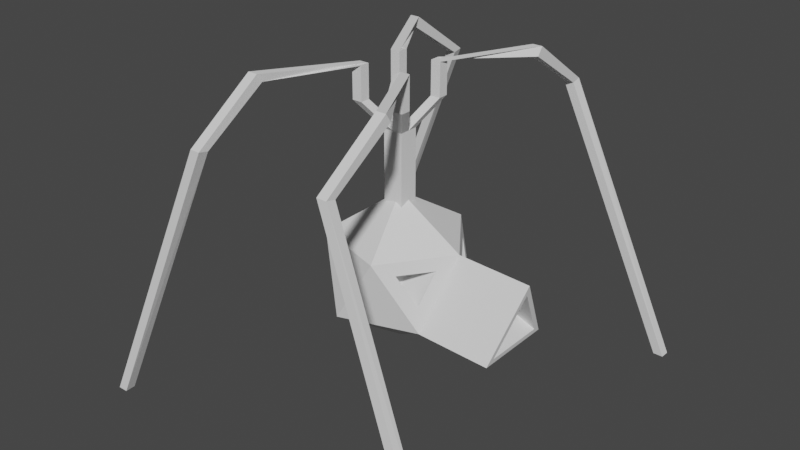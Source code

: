 # Source: SpiderTech1.blend  (saved by Blender 3.6.11; exported with 4.5.12 LTS)
import bpy
from mathutils import Matrix  # noqa: F401  (used for matrix-valued properties, if any)

bpy.ops.wm.read_factory_settings(use_empty=True)
scene = bpy.context.scene
scene.name = 'Scene'

# ---- collections
col_collection = bpy.data.collections.new('Collection'); scene.collection.children.link(col_collection)

# ---- world
world_world = bpy.data.worlds.new('World'); scene.world = world_world
world_world.use_nodes = True; world_world.node_tree.nodes.clear()
_N = world_world.node_tree.nodes; _L = world_world.node_tree.links
n0 = _N.new('ShaderNodeOutputWorld'); n0.name = 'World Output'; n0.location = (300, 300)
n1 = _N.new('ShaderNodeBackground'); n1.name = 'Background'; n1.location = (10, 300)
n1.inputs[0].default_value = (0.05088, 0.05088, 0.05088, 1.0)
_L.new(n1.outputs[0], n0.inputs[0])
n0.is_active_output = True
world_world.color = (0.05088, 0.05088, 0.05088)
world_world.use_sun_shadow = False
world_world.sun_shadow_jitter_overblur = 0.0

# ---- meshes
me_icosphere = bpy.data.meshes.new('Icosphere')
me_icosphere.from_pydata([(0.0, 0.0, -1.0), (0.7236, -0.5257, -0.4472), (-0.2764, -0.8506, -0.4472), (-0.8944, 0.0, -0.4472), (-0.2764, 0.8506, -0.4472), (0.7236, 0.5257, -0.4472), (0.3387, -0.5404, 0.548), (-0.7236, -0.5257, 0.4472), (-0.7236, 0.5257, 0.4472), (0.2764, 0.8506, 0.4472), (0.6186, -0.1551, 0.548), (0.2135, -0.1551, 0.7984), (1.712, 0.408, -0.4296), (1.712, -0.408, -0.4296), (1.845, 0.0, 0.2645), (0.6413, 0.1423, 0.5397), (0.3336, 0.566, 0.5397), (0.1959, 0.1423, 0.815), (0.8944, 0.0, 0.4472), (0.2764, -0.8506, 0.4472), (0.0, 0.0, 1.0), (0.2714, -0.2714, 0.2714), (0.2714, -0.2714, -0.2714), (-0.2714, 0.2714, 0.2714), (-0.2714, 0.2714, -0.2714), (-0.2714, -0.2714, 0.2714), (-0.2714, -0.2714, -0.2714), (1.699, 0.5257, -0.4964), (1.699, -0.5257, -0.4964), (1.87, 0.0, 0.398), (1.387, 0.408, -0.2991), (1.387, -0.408, -0.2991), (1.519, 0.0, 0.395), (0.6733, 0.4892, -0.122), (0.4701, 0.6369, 0.2846), (0.751, 0.2502, 0.2846), (0.6737, -0.4894, -0.1241), (0.7519, -0.2486, 0.2856), (0.4688, -0.6383, 0.2856), (0.07314, 0.6369, 0.1909), (0.2764, 0.4892, -0.2157), (0.3541, 0.2502, 0.1909), (0.355, -0.2486, 0.1919), (0.2767, -0.4894, -0.2177), (0.0719, -0.6383, 0.1919), (0.2714, 0.2714, -0.2714), (0.2714, 0.2714, 0.2714), (0.1292, 0.1292, 0.2714), (-0.1292, 0.1292, 0.2714), (-0.1292, -0.1292, 0.2714), (0.1292, -0.1292, 0.2714), (0.0, -0.2714, 0.2714), (0.0, -0.2714, -0.2714), (0.0, 0.2714, 0.2714), (0.0, 0.2714, -0.2714), (0.0, 0.1292, 0.2714), (0.0, -0.1292, 0.2714), (0.2714, 0.0, 0.2714), (0.2714, 0.0, -0.2714), (-0.2714, 0.0, 0.2714), (-0.2714, 0.0, -0.2714), (0.1292, 0.0, 0.2714), (-0.1292, 0.0, 0.2714), (0.0, 0.0, -0.2714)], [], [(0, 1, 2), (1, 0, 5), (0, 2, 3), (0, 3, 4), (0, 4, 5), (5, 18, 29, 27), (2, 1, 19), (3, 2, 7), (4, 3, 8), (5, 4, 9), (34, 35, 41, 39), (2, 19, 7), (3, 7, 8), (4, 8, 9), (36, 37, 42, 43), (63, 58, 22, 52), (7, 19, 20), (8, 7, 20), (9, 8, 20), (52, 51, 25, 26), (12, 14, 32, 30), (18, 1, 28, 29), (1, 5, 27, 28), (18, 9, 16, 15), (9, 20, 17, 16), (20, 18, 15, 17), (10, 6, 19, 18), (6, 11, 20, 19), (11, 10, 18, 20), (58, 57, 21, 22), (54, 53, 46, 45), (60, 59, 23, 24), (16, 17, 15), (6, 10, 11), (12, 13, 28, 27), (13, 14, 29, 28), (14, 12, 27, 29), (31, 30, 32), (14, 13, 31, 32), (13, 12, 30, 31), (5, 9, 34, 33), (9, 18, 35, 34), (18, 5, 33, 35), (1, 18, 37, 36), (18, 19, 38, 37), (19, 1, 36, 38), (43, 42, 44), (40, 39, 41), (33, 34, 39, 40), (38, 36, 43, 44), (35, 33, 40, 41), (37, 38, 44, 42), (53, 23, 48, 55), (59, 25, 49, 62), (51, 21, 50, 56), (57, 46, 47, 61), (25, 51, 56, 49), (46, 53, 55, 47), (24, 23, 53, 54), (22, 21, 51, 52), (60, 63, 52, 26), (24, 54, 63, 60), (21, 57, 61, 50), (23, 59, 62, 48), (26, 25, 59, 60), (45, 46, 57, 58), (54, 45, 58, 63)])
_uv = me_icosphere.uv_layers.new(name='UVMap')
_uv.uv.foreach_set('vector', [0.1818, 0.0, 0.2727, 0.1575, 0.09091, 0.1575, 0.2727, 0.1575, 0.3636, 0.0, 0.4545, 0.1575, 0.9091, 0.0, 1.0, 0.1575, 0.8182, 0.1575, 0.7273, 0.0, 0.8182, 0.1575, 0.6364, 0.1575, 0.5455, 0.0, 0.6364, 0.1575, 0.4545, 0.1575, 0.4545, 0.1575, 0.3636, 0.3149, 0.3636, 0.3149, 0.4545, 0.1575, 0.09091, 0.1575, 0.2727, 0.1575, 0.1818, 0.3149, 0.8182, 0.1575, 1.0, 0.1575, 0.9091, 0.3149, 0.6364, 0.1575, 0.8182, 0.1575, 0.7273, 0.3149, 0.4545, 0.1575, 0.6364, 0.1575, 0.5455, 0.3149, 0.4959, 0.2863, 0.4132, 0.2863, 0.4132, 0.2863, 0.4959, 0.2863, 0.09091, 0.1575, 0.1818, 0.3149, 0.0, 0.3149, 0.8182, 0.1575, 0.9091, 0.3149, 0.7273, 0.3149, 0.6364, 0.1575, 0.7273, 0.3149, 0.5455, 0.3149, 0.2727, 0.2144, 0.3144, 0.2865, 0.3144, 0.2865, 0.2727, 0.2144, 0.5, 0.125, 0.625, 0.125, 0.625, 0.25, 0.5, 0.25, 0.0, 0.3149, 0.1818, 0.3149, 0.09091, 0.4724, 0.7273, 0.3149, 0.9091, 0.3149, 0.8182, 0.4724, 0.5455, 0.3149, 0.7273, 0.3149, 0.6364, 0.4724, 0.375, 0.375, 0.625, 0.375, 0.625, 0.5, 0.375, 0.5, 0.4342, 0.1692, 0.3636, 0.2914, 0.3636, 0.2914, 0.4342, 0.1692, 0.3636, 0.3149, 0.2727, 0.1575, 0.2727, 0.1575, 0.3636, 0.3149, 0.2727, 0.1575, 0.4545, 0.1575, 0.4545, 0.1575, 0.2727, 0.1575, 0.3636, 0.3149, 0.5455, 0.3149, 0.4998, 0.3413, 0.4093, 0.3413, 0.5455, 0.3149, 0.4545, 0.4724, 0.4545, 0.4197, 0.4998, 0.3413, 0.4545, 0.4724, 0.3636, 0.3149, 0.4093, 0.3413, 0.4545, 0.4197, 0.3139, 0.3436, 0.2316, 0.3436, 0.1818, 0.3149, 0.3636, 0.3149, 0.2316, 0.3436, 0.2727, 0.415, 0.2727, 0.4724, 0.1818, 0.3149, 0.2727, 0.415, 0.3139, 0.3436, 0.3636, 0.3149, 0.2727, 0.4724, 0.375, 0.625, 0.625, 0.625, 0.625, 0.75, 0.375, 0.75, 0.375, 0.875, 0.625, 0.875, 0.625, 1.0, 0.375, 1.0, 0.125, 0.625, 0.375, 0.625, 0.375, 0.75, 0.125, 0.75, 0.4998, 0.3413, 0.4545, 0.4197, 0.4093, 0.3413, 0.2316, 0.3436, 0.3139, 0.3436, 0.2727, 0.415, 0.4342, 0.1692, 0.2931, 0.1692, 0.2727, 0.1575, 0.4545, 0.1575, 0.2931, 0.1692, 0.3636, 0.2914, 0.3636, 0.3149, 0.2727, 0.1575, 0.3636, 0.2914, 0.4342, 0.1692, 0.4545, 0.1575, 0.3636, 0.3149, 0.2931, 0.1692, 0.4342, 0.1692, 0.3636, 0.2914, 0.3636, 0.2914, 0.2931, 0.1692, 0.2931, 0.1692, 0.3636, 0.2914, 0.2931, 0.1692, 0.4342, 0.1692, 0.4342, 0.1692, 0.2931, 0.1692, 0.4545, 0.1575, 0.5455, 0.3149, 0.4959, 0.2863, 0.4545, 0.2147, 0.5455, 0.3149, 0.3636, 0.3149, 0.4132, 0.2863, 0.4959, 0.2863, 0.3636, 0.3149, 0.4545, 0.1575, 0.4545, 0.2147, 0.4132, 0.2863, 0.2727, 0.1575, 0.3636, 0.3149, 0.3144, 0.2865, 0.2727, 0.2144, 0.3636, 0.3149, 0.1818, 0.3149, 0.2311, 0.2865, 0.3144, 0.2865, 0.1818, 0.3149, 0.2727, 0.1575, 0.2727, 0.2144, 0.2311, 0.2865, 0.2727, 0.2144, 0.3144, 0.2865, 0.2311, 0.2865, 0.4545, 0.2147, 0.4959, 0.2863, 0.4132, 0.2863, 0.4545, 0.2147, 0.4959, 0.2863, 0.4959, 0.2863, 0.4545, 0.2147, 0.2311, 0.2865, 0.2727, 0.2144, 0.2727, 0.2144, 0.2311, 0.2865, 0.4132, 0.2863, 0.4545, 0.2147, 0.4545, 0.2147, 0.4132, 0.2863, 0.3144, 0.2865, 0.2311, 0.2865, 0.2311, 0.2865, 0.3144, 0.2865, 0.75, 0.5, 0.875, 0.5, 0.8095, 0.5655, 0.75, 0.5655, 0.875, 0.625, 0.875, 0.75, 0.8095, 0.6845, 0.8095, 0.625, 0.75, 0.75, 0.625, 0.75, 0.6905, 0.6845, 0.75, 0.6845, 0.625, 0.625, 0.625, 0.5, 0.6905, 0.5655, 0.6905, 0.625, 0.875, 0.75, 0.75, 0.75, 0.75, 0.6845, 0.8095, 0.6845, 0.625, 0.5, 0.75, 0.5, 0.75, 0.5655, 0.6905, 0.5655, 0.375, 0.75, 0.625, 0.75, 0.625, 0.875, 0.375, 0.875, 0.375, 0.25, 0.625, 0.25, 0.625, 0.375, 0.375, 0.375, 0.375, 0.125, 0.5, 0.125, 0.5, 0.25, 0.375, 0.25, 0.375, 0.0, 0.5, 0.0, 0.5, 0.125, 0.375, 0.125, 0.625, 0.75, 0.625, 0.625, 0.6905, 0.625, 0.6905, 0.6845, 0.875, 0.5, 0.875, 0.625, 0.8095, 0.625, 0.8095, 0.5655, 0.125, 0.5, 0.375, 0.5, 0.375, 0.625, 0.125, 0.625, 0.375, 0.5, 0.625, 0.5, 0.625, 0.625, 0.375, 0.625, 0.5, 0.0, 0.625, 0.0, 0.625, 0.125, 0.5, 0.125])
me_icosphere.update()
me_icosphere_001 = bpy.data.meshes.new('Icosphere.001')
me_icosphere_001.from_pydata([(0.1292, 0.1292, 0.2714), (0.1292, 0.1292, 1.568), (0.1292, 0.1292, 1.797), (0.0, 0.1292, 0.2714), (0.0, 0.1292, 1.568), (0.0, 0.1292, 1.797), (0.1292, 0.0, 0.2714), (0.1292, 0.0, 1.568), (0.1292, 0.0, 1.797), (0.0, 0.0, 1.797), (0.2308, 0.3971, 2.168), (0.3599, 0.3971, 2.168), (0.3599, 0.268, 2.168), (0.2308, 0.268, 2.168), (0.2308, 0.3971, 2.594), (0.3599, 0.3971, 2.594), (0.3599, 0.268, 2.594), (0.2308, 0.268, 2.594), (0.8451, 1.309, 2.519), (0.9743, 1.309, 2.519), (0.9743, 1.382, 2.626), (0.8451, 1.382, 2.626), (0.8451, 2.137, 1.976), (0.9743, 2.137, 1.976), (0.9743, 2.263, 2.003), (0.8451, 2.263, 2.003), (2.319, 2.414, -1.535), (2.449, 2.414, -1.535), (2.449, 2.543, -1.539), (2.319, 2.543, -1.539), (-0.1292, 0.1292, 0.2714), (-0.1292, 0.1292, 1.568), (-0.1292, 0.1292, 1.797), (-0.1292, 0.0, 0.2714), (-0.1292, 0.0, 1.568), (-0.1292, 0.0, 1.797), (-0.2308, 0.3971, 2.168), (-0.3599, 0.3971, 2.168), (-0.3599, 0.268, 2.168), (-0.2308, 0.268, 2.168), (-0.2308, 0.3971, 2.594), (-0.3599, 0.3971, 2.594), (-0.3599, 0.268, 2.594), (-0.2308, 0.268, 2.594), (-0.8451, 1.309, 2.519), (-0.9743, 1.309, 2.519), (-0.9743, 1.382, 2.626), (-0.8451, 1.382, 2.626), (-0.8451, 2.137, 1.976), (-0.9743, 2.137, 1.976), (-0.9743, 2.263, 2.003), (-0.8451, 2.263, 2.003), (-2.319, 2.414, -1.535), (-2.449, 2.414, -1.535), (-2.449, 2.543, -1.539), (-2.319, 2.543, -1.539), (0.1292, -0.1292, 0.2714), (0.1292, -0.1292, 1.568), (0.1292, -0.1292, 1.797), (0.0, -0.1292, 0.2714), (0.0, -0.1292, 1.568), (0.0, -0.1292, 1.797), (0.2308, -0.3971, 2.168), (0.3599, -0.3971, 2.168), (0.3599, -0.268, 2.168), (0.2308, -0.268, 2.168), (0.2308, -0.3971, 2.594), (0.3599, -0.3971, 2.594), (0.3599, -0.268, 2.594), (0.2308, -0.268, 2.594), (0.8451, -1.309, 2.519), (0.9743, -1.309, 2.519), (0.9743, -1.382, 2.626), (0.8451, -1.382, 2.626), (0.8451, -2.137, 1.976), (0.9743, -2.137, 1.976), (0.9743, -2.263, 2.003), (0.8451, -2.263, 2.003), (2.319, -2.414, -1.535), (2.449, -2.414, -1.535), (2.449, -2.543, -1.539), (2.319, -2.543, -1.539), (-0.1292, -0.1292, 0.2714), (-0.1292, -0.1292, 1.568), (-0.1292, -0.1292, 1.797), (-0.2308, -0.3971, 2.168), (-0.3599, -0.3971, 2.168), (-0.3599, -0.268, 2.168), (-0.2308, -0.268, 2.168), (-0.2308, -0.3971, 2.594), (-0.3599, -0.3971, 2.594), (-0.3599, -0.268, 2.594), (-0.2308, -0.268, 2.594), (-0.8451, -1.309, 2.519), (-0.9743, -1.309, 2.519), (-0.9743, -1.382, 2.626), (-0.8451, -1.382, 2.626), (-0.8451, -2.137, 1.976), (-0.9743, -2.137, 1.976), (-0.9743, -2.263, 2.003), (-0.8451, -2.263, 2.003), (-2.319, -2.414, -1.535), (-2.449, -2.414, -1.535), (-2.449, -2.543, -1.539), (-2.319, -2.543, -1.539)], [], [(6, 0, 1, 7), (7, 1, 2, 8), (0, 3, 4, 1), (1, 4, 5, 2), (8, 2, 11, 12), (10, 13, 17, 14), (9, 8, 12, 13), (2, 5, 10, 11), (5, 9, 13, 10), (14, 17, 21, 18), (13, 12, 16, 17), (11, 10, 14, 15), (12, 11, 15, 16), (21, 20, 24, 25), (15, 14, 18, 19), (17, 16, 20, 21), (16, 15, 19, 20), (25, 24, 28, 29), (20, 19, 23, 24), (18, 21, 25, 22), (19, 18, 22, 23), (27, 26, 29, 28), (24, 23, 27, 28), (22, 25, 29, 26), (23, 22, 26, 27), (33, 34, 31, 30), (34, 35, 32, 31), (30, 31, 4, 3), (31, 32, 5, 4), (35, 38, 37, 32), (36, 40, 43, 39), (9, 39, 38, 35), (32, 37, 36, 5), (5, 36, 39, 9), (40, 44, 47, 43), (39, 43, 42, 38), (37, 41, 40, 36), (38, 42, 41, 37), (47, 51, 50, 46), (41, 45, 44, 40), (43, 47, 46, 42), (42, 46, 45, 41), (51, 55, 54, 50), (46, 50, 49, 45), (44, 48, 51, 47), (45, 49, 48, 44), (53, 54, 55, 52), (50, 54, 53, 49), (48, 52, 55, 51), (49, 53, 52, 48), (6, 7, 57, 56), (7, 8, 58, 57), (56, 57, 60, 59), (57, 58, 61, 60), (8, 64, 63, 58), (62, 66, 69, 65), (9, 65, 64, 8), (58, 63, 62, 61), (61, 62, 65, 9), (66, 70, 73, 69), (65, 69, 68, 64), (63, 67, 66, 62), (64, 68, 67, 63), (73, 77, 76, 72), (67, 71, 70, 66), (69, 73, 72, 68), (68, 72, 71, 67), (77, 81, 80, 76), (72, 76, 75, 71), (70, 74, 77, 73), (71, 75, 74, 70), (79, 80, 81, 78), (76, 80, 79, 75), (74, 78, 81, 77), (75, 79, 78, 74), (33, 82, 83, 34), (34, 83, 84, 35), (82, 59, 60, 83), (83, 60, 61, 84), (35, 84, 86, 87), (85, 88, 92, 89), (9, 35, 87, 88), (84, 61, 85, 86), (61, 9, 88, 85), (89, 92, 96, 93), (88, 87, 91, 92), (86, 85, 89, 90), (87, 86, 90, 91), (96, 95, 99, 100), (90, 89, 93, 94), (92, 91, 95, 96), (91, 90, 94, 95), (100, 99, 103, 104), (95, 94, 98, 99), (93, 96, 100, 97), (94, 93, 97, 98), (102, 101, 104, 103), (99, 98, 102, 103), (97, 100, 104, 101), (98, 97, 101, 102)])
_uv = me_icosphere_001.uv_layers.new(name='UVMap')
_uv.uv.foreach_set('vector', [0.6905, 0.625, 0.6905, 0.5655, 0.6905, 0.5655, 0.6905, 0.625, 0.6905, 0.625, 0.6905, 0.5655, 0.6905, 0.5655, 0.6905, 0.625, 0.6905, 0.5655, 0.75, 0.5655, 0.75, 0.5655, 0.6905, 0.5655, 0.6905, 0.5655, 0.75, 0.5655, 0.75, 0.5655, 0.6905, 0.5655, 0.6905, 0.625, 0.6905, 0.5655, 0.6905, 0.5655, 0.6905, 0.625, 0.75, 0.5655, 0.75, 0.625, 0.75, 0.625, 0.75, 0.5655, 0.75, 0.625, 0.6905, 0.625, 0.6905, 0.625, 0.75, 0.625, 0.6905, 0.5655, 0.75, 0.5655, 0.75, 0.5655, 0.6905, 0.5655, 0.75, 0.5655, 0.75, 0.625, 0.75, 0.625, 0.75, 0.5655, 0.75, 0.5655, 0.75, 0.625, 0.75, 0.625, 0.75, 0.5655, 0.75, 0.625, 0.6905, 0.625, 0.6905, 0.625, 0.75, 0.625, 0.6905, 0.5655, 0.75, 0.5655, 0.75, 0.5655, 0.6905, 0.5655, 0.6905, 0.625, 0.6905, 0.5655, 0.6905, 0.5655, 0.6905, 0.625, 0.75, 0.625, 0.6905, 0.625, 0.6905, 0.625, 0.75, 0.625, 0.6905, 0.5655, 0.75, 0.5655, 0.75, 0.5655, 0.6905, 0.5655, 0.75, 0.625, 0.6905, 0.625, 0.6905, 0.625, 0.75, 0.625, 0.6905, 0.625, 0.6905, 0.5655, 0.6905, 0.5655, 0.6905, 0.625, 0.75, 0.625, 0.6905, 0.625, 0.6905, 0.625, 0.75, 0.625, 0.6905, 0.625, 0.6905, 0.5655, 0.6905, 0.5655, 0.6905, 0.625, 0.75, 0.5655, 0.75, 0.625, 0.75, 0.625, 0.75, 0.5655, 0.6905, 0.5655, 0.75, 0.5655, 0.75, 0.5655, 0.6905, 0.5655, 0.6905, 0.5655, 0.75, 0.5655, 0.75, 0.625, 0.6905, 0.625, 0.6905, 0.625, 0.6905, 0.5655, 0.6905, 0.5655, 0.6905, 0.625, 0.75, 0.5655, 0.75, 0.625, 0.75, 0.625, 0.75, 0.5655, 0.6905, 0.5655, 0.75, 0.5655, 0.75, 0.5655, 0.6905, 0.5655, 0.6905, 0.625, 0.6905, 0.625, 0.6905, 0.5655, 0.6905, 0.5655, 0.6905, 0.625, 0.6905, 0.625, 0.6905, 0.5655, 0.6905, 0.5655, 0.6905, 0.5655, 0.6905, 0.5655, 0.75, 0.5655, 0.75, 0.5655, 0.6905, 0.5655, 0.6905, 0.5655, 0.75, 0.5655, 0.75, 0.5655, 0.6905, 0.625, 0.6905, 0.625, 0.6905, 0.5655, 0.6905, 0.5655, 0.75, 0.5655, 0.75, 0.5655, 0.75, 0.625, 0.75, 0.625, 0.75, 0.625, 0.75, 0.625, 0.6905, 0.625, 0.6905, 0.625, 0.6905, 0.5655, 0.6905, 0.5655, 0.75, 0.5655, 0.75, 0.5655, 0.75, 0.5655, 0.75, 0.5655, 0.75, 0.625, 0.75, 0.625, 0.75, 0.5655, 0.75, 0.5655, 0.75, 0.625, 0.75, 0.625, 0.75, 0.625, 0.75, 0.625, 0.6905, 0.625, 0.6905, 0.625, 0.6905, 0.5655, 0.6905, 0.5655, 0.75, 0.5655, 0.75, 0.5655, 0.6905, 0.625, 0.6905, 0.625, 0.6905, 0.5655, 0.6905, 0.5655, 0.75, 0.625, 0.75, 0.625, 0.6905, 0.625, 0.6905, 0.625, 0.6905, 0.5655, 0.6905, 0.5655, 0.75, 0.5655, 0.75, 0.5655, 0.75, 0.625, 0.75, 0.625, 0.6905, 0.625, 0.6905, 0.625, 0.6905, 0.625, 0.6905, 0.625, 0.6905, 0.5655, 0.6905, 0.5655, 0.75, 0.625, 0.75, 0.625, 0.6905, 0.625, 0.6905, 0.625, 0.6905, 0.625, 0.6905, 0.625, 0.6905, 0.5655, 0.6905, 0.5655, 0.75, 0.5655, 0.75, 0.5655, 0.75, 0.625, 0.75, 0.625, 0.6905, 0.5655, 0.6905, 0.5655, 0.75, 0.5655, 0.75, 0.5655, 0.6905, 0.5655, 0.6905, 0.625, 0.75, 0.625, 0.75, 0.5655, 0.6905, 0.625, 0.6905, 0.625, 0.6905, 0.5655, 0.6905, 0.5655, 0.75, 0.5655, 0.75, 0.5655, 0.75, 0.625, 0.75, 0.625, 0.6905, 0.5655, 0.6905, 0.5655, 0.75, 0.5655, 0.75, 0.5655, 0.6905, 0.625, 0.6905, 0.625, 0.6905, 0.5655, 0.6905, 0.5655, 0.6905, 0.625, 0.6905, 0.625, 0.6905, 0.5655, 0.6905, 0.5655, 0.6905, 0.5655, 0.6905, 0.5655, 0.75, 0.5655, 0.75, 0.5655, 0.6905, 0.5655, 0.6905, 0.5655, 0.75, 0.5655, 0.75, 0.5655, 0.6905, 0.625, 0.6905, 0.625, 0.6905, 0.5655, 0.6905, 0.5655, 0.75, 0.5655, 0.75, 0.5655, 0.75, 0.625, 0.75, 0.625, 0.75, 0.625, 0.75, 0.625, 0.6905, 0.625, 0.6905, 0.625, 0.6905, 0.5655, 0.6905, 0.5655, 0.75, 0.5655, 0.75, 0.5655, 0.75, 0.5655, 0.75, 0.5655, 0.75, 0.625, 0.75, 0.625, 0.75, 0.5655, 0.75, 0.5655, 0.75, 0.625, 0.75, 0.625, 0.75, 0.625, 0.75, 0.625, 0.6905, 0.625, 0.6905, 0.625, 0.6905, 0.5655, 0.6905, 0.5655, 0.75, 0.5655, 0.75, 0.5655, 0.6905, 0.625, 0.6905, 0.625, 0.6905, 0.5655, 0.6905, 0.5655, 0.75, 0.625, 0.75, 0.625, 0.6905, 0.625, 0.6905, 0.625, 0.6905, 0.5655, 0.6905, 0.5655, 0.75, 0.5655, 0.75, 0.5655, 0.75, 0.625, 0.75, 0.625, 0.6905, 0.625, 0.6905, 0.625, 0.6905, 0.625, 0.6905, 0.625, 0.6905, 0.5655, 0.6905, 0.5655, 0.75, 0.625, 0.75, 0.625, 0.6905, 0.625, 0.6905, 0.625, 0.6905, 0.625, 0.6905, 0.625, 0.6905, 0.5655, 0.6905, 0.5655, 0.75, 0.5655, 0.75, 0.5655, 0.75, 0.625, 0.75, 0.625, 0.6905, 0.5655, 0.6905, 0.5655, 0.75, 0.5655, 0.75, 0.5655, 0.6905, 0.5655, 0.6905, 0.625, 0.75, 0.625, 0.75, 0.5655, 0.6905, 0.625, 0.6905, 0.625, 0.6905, 0.5655, 0.6905, 0.5655, 0.75, 0.5655, 0.75, 0.5655, 0.75, 0.625, 0.75, 0.625, 0.6905, 0.5655, 0.6905, 0.5655, 0.75, 0.5655, 0.75, 0.5655, 0.6905, 0.625, 0.6905, 0.5655, 0.6905, 0.5655, 0.6905, 0.625, 0.6905, 0.625, 0.6905, 0.5655, 0.6905, 0.5655, 0.6905, 0.625, 0.6905, 0.5655, 0.75, 0.5655, 0.75, 0.5655, 0.6905, 0.5655, 0.6905, 0.5655, 0.75, 0.5655, 0.75, 0.5655, 0.6905, 0.5655, 0.6905, 0.625, 0.6905, 0.5655, 0.6905, 0.5655, 0.6905, 0.625, 0.75, 0.5655, 0.75, 0.625, 0.75, 0.625, 0.75, 0.5655, 0.75, 0.625, 0.6905, 0.625, 0.6905, 0.625, 0.75, 0.625, 0.6905, 0.5655, 0.75, 0.5655, 0.75, 0.5655, 0.6905, 0.5655, 0.75, 0.5655, 0.75, 0.625, 0.75, 0.625, 0.75, 0.5655, 0.75, 0.5655, 0.75, 0.625, 0.75, 0.625, 0.75, 0.5655, 0.75, 0.625, 0.6905, 0.625, 0.6905, 0.625, 0.75, 0.625, 0.6905, 0.5655, 0.75, 0.5655, 0.75, 0.5655, 0.6905, 0.5655, 0.6905, 0.625, 0.6905, 0.5655, 0.6905, 0.5655, 0.6905, 0.625, 0.75, 0.625, 0.6905, 0.625, 0.6905, 0.625, 0.75, 0.625, 0.6905, 0.5655, 0.75, 0.5655, 0.75, 0.5655, 0.6905, 0.5655, 0.75, 0.625, 0.6905, 0.625, 0.6905, 0.625, 0.75, 0.625, 0.6905, 0.625, 0.6905, 0.5655, 0.6905, 0.5655, 0.6905, 0.625, 0.75, 0.625, 0.6905, 0.625, 0.6905, 0.625, 0.75, 0.625, 0.6905, 0.625, 0.6905, 0.5655, 0.6905, 0.5655, 0.6905, 0.625, 0.75, 0.5655, 0.75, 0.625, 0.75, 0.625, 0.75, 0.5655, 0.6905, 0.5655, 0.75, 0.5655, 0.75, 0.5655, 0.6905, 0.5655, 0.6905, 0.5655, 0.75, 0.5655, 0.75, 0.625, 0.6905, 0.625, 0.6905, 0.625, 0.6905, 0.5655, 0.6905, 0.5655, 0.6905, 0.625, 0.75, 0.5655, 0.75, 0.625, 0.75, 0.625, 0.75, 0.5655, 0.6905, 0.5655, 0.75, 0.5655, 0.75, 0.5655, 0.6905, 0.5655])
me_icosphere_001.update()
arm_armature = bpy.data.armatures.new('Armature')  # bones are not reproduced

# ---- objects
ob_icosphere = bpy.data.objects.new('Icosphere', me_icosphere)
ob_icosphere_001 = bpy.data.objects.new('Icosphere.001', me_icosphere_001)
ob_armature = bpy.data.objects.new('Armature', arm_armature)

# ---- transforms, parenting, visibility, modifiers, constraints
ob_icosphere.location = (0.0, 0.0, 0.0)
ob_icosphere_001.parent = ob_armature
ob_icosphere_001.location = (0.0, 0.0, 0.0)
_vg = ob_icosphere_001.vertex_groups.new(name='Bone')
for _i, _w in zip([0, 3, 6, 30, 33, 56, 59, 82], [0.9924, 0.9938, 0.9938, 0.9924, 0.9938, 0.9924, 0.9938, 0.9924]): _vg.add([_i], _w, 'REPLACE')
_vg = ob_icosphere_001.vertex_groups.new(name='Bone.001')
for _i, _w in zip([7, 8, 9, 57, 58, 60, 61, 62, 63, 64, 65, 83], [0.1428, 0.1153, 0.04305, 0.9211, 0.8729, 0.8961, 0.1343, 0.06825, 0.05493, 0.04639, 0.09629, 0.08036]): _vg.add([_i], _w, 'REPLACE')
_vg = ob_icosphere_001.vertex_groups.new(name='Bone.002')
for _i, _w in zip([62, 63, 64, 65, 66, 67, 68, 69], [0.9058, 0.9534, 0.8935, 0.7813, 0.6032, 0.8216, 0.585, 0.8261]): _vg.add([_i], _w, 'REPLACE')
_vg = ob_icosphere_001.vertex_groups.new(name='Bone.003')
for _i, _w in zip([66, 67, 68, 69, 70, 71, 72, 73], [0.3966, 0.1664, 0.4193, 0.1851, 0.9593, 0.5084, 0.1606, 0.5071]): _vg.add([_i], _w, 'REPLACE')
_vg = ob_icosphere_001.vertex_groups.new(name='Bone.004')
for _i, _w in zip([70, 71, 72, 73, 74, 75, 76, 77], [0.02854, 0.4918, 0.8465, 0.4923, 0.9205, 0.9167, 0.08843, 0.5025]): _vg.add([_i], _w, 'REPLACE')
_vg = ob_icosphere_001.vertex_groups.new(name='Bone.005')
for _i, _w in zip([74, 75, 76, 77, 78, 79, 80, 81], [0.07557, 0.08243, 0.9117, 0.4988, 0.9972, 1.002, 1.003, 0.9993]): _vg.add([_i], _w, 'REPLACE')
_vg = ob_icosphere_001.vertex_groups.new(name='Bone.006')
for _i, _w in zip([1, 4, 7, 8, 9, 57], [0.9182, 0.09097, 0.8337, 0.3111, 0.06659, 0.06719]): _vg.add([_i], _w, 'REPLACE')
_vg = ob_icosphere_001.vertex_groups.new(name='Bone.007')
for _i, _w in zip([2, 5, 8, 9, 10, 11, 12, 13, 14, 15, 16, 17, 58], [0.985, 0.1048, 0.424, 0.09466, 0.9583, 0.9882, 0.9397, 0.8197, 0.5333, 0.6987, 0.5485, 0.5256, 0.01117]): _vg.add([_i], _w, 'REPLACE')
_vg = ob_icosphere_001.vertex_groups.new(name='Bone.008')
for _i, _w in zip([10, 11, 12, 13, 14, 15, 16, 17, 18, 19, 20, 21], [0.02897, 0.01176, 0.02996, 0.08915, 0.4652, 0.2825, 0.4559, 0.4828, 0.9527, 0.5059, 0.1451, 0.2123]): _vg.add([_i], _w, 'REPLACE')
_vg = ob_icosphere_001.vertex_groups.new(name='Bone.009')
for _i, _w in zip([18, 19, 20, 21, 22, 23, 24, 25], [0.04196, 0.4943, 0.8617, 0.7868, 0.947, 0.9176, 0.1387, 0.5064]): _vg.add([_i], _w, 'REPLACE')
_vg = ob_icosphere_001.vertex_groups.new(name='Bone.010')
for _i, _w in zip([22, 23, 24, 25, 26, 27, 28, 29], [0.05038, 0.08162, 0.8616, 0.4947, 0.9977, 1.001, 1.003, 0.9989]): _vg.add([_i], _w, 'REPLACE')
_vg = ob_icosphere_001.vertex_groups.new(name='Bone.011')
for _i, _w in zip([5, 8, 9, 34, 35, 58, 60, 61, 65, 83, 88], [0.0606, 0.08662, 0.4857, 0.1262, 0.1019, 0.03426, 0.08516, 0.6368, 0.05803, 0.832, 0.05807]): _vg.add([_i], _w, 'REPLACE')
_vg = ob_icosphere_001.vertex_groups.new(name='Bone.012')
for _i, _w in zip([9, 35, 61, 84, 85, 86, 87, 88, 89, 90, 91, 92], [0.03552, 0.1529, 0.1333, 0.966, 0.9609, 0.9821, 0.9201, 0.8311, 0.8063, 0.1951, 0.4982, 0.8744]): _vg.add([_i], _w, 'REPLACE')
_vg = ob_icosphere_001.vertex_groups.new(name='Bone.013')
for _i, _w in zip([85, 86, 87, 88, 89, 90, 91, 92, 93, 94, 95, 96], [0.02124, 0.04123, 0.03763, 0.06991, 0.1934, 0.7982, 0.5045, 0.1323, 0.9413, 0.1909, 0.4795, 0.5299]): _vg.add([_i], _w, 'REPLACE')
_vg = ob_icosphere_001.vertex_groups.new(name='Bone.014')
for _i, _w in zip([93, 94, 95, 96, 97, 98, 99, 100], [0.05867, 0.8099, 0.5276, 0.4697, 0.9686, 0.9562, 0.5403, 0.541]): _vg.add([_i], _w, 'REPLACE')
_vg = ob_icosphere_001.vertex_groups.new(name='Bone.015')
for _i, _w in zip([97, 98, 99, 100, 101, 102, 103, 104], [0.009396, 0.03543, 0.4603, 0.4604, 0.9984, 1.001, 1.002, 0.9992]): _vg.add([_i], _w, 'REPLACE')
_vg = ob_icosphere_001.vertex_groups.new(name='Bone.016')
for _i, _w in zip([1, 4, 5, 8, 9, 13, 31, 32, 34, 35, 38, 39, 61, 83], [0.06279, 0.9003, 0.7195, 0.03314, 0.2375, 0.05894, 0.9619, 0.06108, 0.8494, 0.5594, 0.0485, 0.0789, 0.0353, 0.07591]): _vg.add([_i], _w, 'REPLACE')
_vg = ob_icosphere_001.vertex_groups.new(name='Bone.017')
for _i, _w in zip([5, 9, 32, 35, 36, 37, 38, 39, 40, 41, 42, 43, 44], [0.09093, 0.01748, 0.9171, 0.143, 0.95, 0.9865, 0.907, 0.8058, 0.8193, 0.756, 0.5733, 0.5581, 0.03474]): _vg.add([_i], _w, 'REPLACE')
_vg = ob_icosphere_001.vertex_groups.new(name='Bone.018')
for _i, _w in zip([36, 37, 38, 39, 40, 41, 42, 43, 44, 45, 46, 47], [0.03167, 0.02315, 0.04741, 0.08638, 0.1695, 0.2185, 0.4262, 0.4459, 0.4741, 0.4971, 0.4965, 0.4962]): _vg.add([_i], _w, 'REPLACE')
_vg = ob_icosphere_001.vertex_groups.new(name='Bone.019')
for _i, _w in zip([41, 44, 45, 46, 47, 48, 49, 50, 51], [0.00192, 0.4941, 0.5004, 0.5065, 0.4996, 0.9148, 0.873, 0.08684, 0.5008]): _vg.add([_i], _w, 'REPLACE')
_vg = ob_icosphere_001.vertex_groups.new(name='Bone.020')
for _i, _w in zip([48, 49, 50, 51, 52, 53, 54, 55], [0.08282, 0.125, 0.9135, 0.4997, 0.9894, 0.9988, 1.002, 0.9938]): _vg.add([_i], _w, 'REPLACE')
_m = ob_icosphere_001.modifiers.new('Armature', 'ARMATURE')
_m.object = ob_armature
ob_armature.location = (0.0, 0.0, 0.0)

# ---- collection membership
col_collection.objects.link(ob_icosphere)
col_collection.objects.link(ob_icosphere_001)
col_collection.objects.link(ob_armature)

# ---- scene / render settings (as saved in the file)
scene.frame_start = 1; scene.frame_end = 250; scene.frame_set(0)
scene.render.engine = 'BLENDER_EEVEE_NEXT'
scene.cycles.sampling_pattern = 'TABULATED_SOBOL'
scene.view_settings.view_transform = 'Filmic'
bpy.context.view_layer.update()

# ---- added for rendering (the .blend has no active camera and no usable light): camera, sun
cam_auto = bpy.data.cameras.new('AutoCamera')
cam_auto.lens = 50.0
cam_auto.sensor_width = 36.0
cam_auto.clip_end = 1000.0
ob_auto_camera = bpy.data.objects.new('AutoCamera', cam_auto)
scene.collection.objects.link(ob_auto_camera)
ob_auto_camera.location = (7.58475, -9.1017, 6.61137)
ob_auto_camera.rotation_euler = (1.09748, -7.21219e-08, 0.694738)
scene.camera = ob_auto_camera
light_auto_sun = bpy.data.lights.new('AutoSun', 'SUN')
light_auto_sun.energy = 3.0
light_auto_sun.angle = 0.0523599
ob_auto_sun = bpy.data.objects.new('AutoSun', light_auto_sun)
scene.collection.objects.link(ob_auto_sun)
ob_auto_sun.rotation_euler = (0.872665, 0.174533, 0.523599)
bpy.context.view_layer.update()
